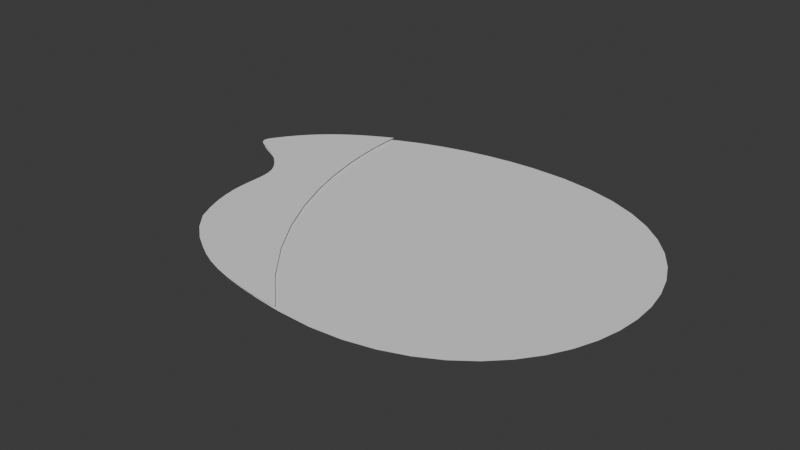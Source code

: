 # Source: Test.blend  (saved by Blender 5.0.119; exported with 4.5.12 LTS)
import bpy
from mathutils import Matrix  # noqa: F401  (used for matrix-valued properties, if any)

bpy.ops.wm.read_factory_settings(use_empty=True)
scene = bpy.context.scene
scene.name = 'Scene'

# ---- world
world_world = bpy.data.worlds.new('World'); scene.world = world_world
world_world.use_nodes = True; world_world.node_tree.nodes.clear()
_N = world_world.node_tree.nodes; _L = world_world.node_tree.links
n0 = _N.new('ShaderNodeOutputWorld'); n0.name = 'World Output'; n0.location = (200, 100)
n1 = _N.new('ShaderNodeBackground'); n1.name = 'Background'; n1.location = (-200, 100)
n1.inputs[0].default_value = (0.05088, 0.05088, 0.05088, 1.0)
_L.new(n1.outputs[0], n0.inputs[0])
n0.is_active_output = True
world_world.color = (0.05088, 0.05088, 0.05088)
world_world.sun_shadow_jitter_overblur = 0.0

# ---- curves / text
cu_a = bpy.data.curves.new('a', 'CURVE')
cu_a.dimensions = '2D'
_sp = cu_a.splines.new('BEZIER'); _sp.bezier_points.add(5)
_sp.bezier_points.foreach_set('co', [-62.12, 6.482, 0.0, -47.71, -44.33, 0.0, 20.13, -72.97, 0.0, 111.6, -2.997, 0.0, 20.31, 73.81, 0.0, -83.59, 26.21, 0.0])
_sp.bezier_points.foreach_set('handle_left', [-68.08, 16.17, 0.0, -63.98, -25.91, 0.0, -27.52, -68.72, 0.0, 110.2, -41.15, 0.0, 83.88, 74.45, 0.0, -65.08, 55.76, 0.0])
_sp.bezier_points.foreach_set('handle_right', [-51.3, -11.07, 0.0, -35.9, -57.7, 0.0, 78.39, -78.16, 0.0, 113.0, 35.16, 0.0, -23.31, 73.38, 0.0, -89.08, 17.43, 0.0])
for _p, _l, _r in zip(_sp.bezier_points, ['AUTO', 'ALIGNED', 'ALIGNED', 'ALIGNED', 'ALIGNED', 'ALIGNED'], ['AUTO', 'ALIGNED', 'ALIGNED', 'ALIGNED', 'ALIGNED', 'ALIGNED']): _p.handle_left_type = _l; _p.handle_right_type = _r
_sp.order_u = 0
_sp.order_v = 0
_sp.use_cyclic_u = True
cu_a.fill_mode = 'FRONT'
cu_b = bpy.data.curves.new('b', 'CURVE')
cu_b.dimensions = '2D'
_sp = cu_b.splines.new('BEZIER'); _sp.bezier_points.add(4)
_sp.bezier_points.foreach_set('co', [-47.84, 28.71, 0.0, -25.62, 7.995, 0.0, -13.69, -40.85, 0.0, 54.45, -69.79, 0.0, -7.11, 63.08, 0.0])
_sp.bezier_points.foreach_set('handle_left', [-34.48, 50.86, 0.0, -36.61, 22.28, 0.0, -28.39, -13.37, 0.0, 54.67, -69.99, 0.0, -7.103, 63.08, 0.0])
_sp.bezier_points.foreach_set('handle_right', [-53.54, 20.01, 0.0, -17.68, -2.328, 0.0, 7.7, -70.4, 0.0, -10.63, -13.29, 0.0, -15.53, 58.53, 0.0])
for _p, _l, _r in zip(_sp.bezier_points, ['FREE', 'ALIGNED', 'FREE', 'ALIGNED', 'ALIGNED'], ['FREE', 'ALIGNED', 'FREE', 'ALIGNED', 'ALIGNED']): _p.handle_left_type = _l; _p.handle_right_type = _r
_sp.order_u = 0
_sp.order_v = 0
_sp.use_cyclic_u = True
cu_b.fill_mode = 'FRONT'

# ---- objects
ob_player = bpy.data.objects.new('Player', None)
ob_a = bpy.data.objects.new('a', cu_a)
ob_b = bpy.data.objects.new('b', cu_b)

# ---- transforms, parenting, visibility, modifiers, constraints
ob_player.location = (120.0, -85.0, 0.0)
ob_a.parent = ob_player
ob_a.matrix_parent_inverse = Matrix(((1.0, -0.0, -0.0, -120.0), (-0.0, 1.0, 0.0, 85.0), (-0.0, -0.0, 1.0, -0.0), (-0.0, 0.0, -0.0, 1.0)))
ob_a.location = (120.0, -85.0, 0.0)
ob_a.color = (1.0, 0.008023, 0.008023, 1.0)
ob_b.parent = ob_player
ob_b.matrix_parent_inverse = Matrix(((1.0, -0.0, -0.0, -120.0), (-0.0, 1.0, 0.0, 85.0), (-0.0, -0.0, 1.0, -0.0), (-0.0, 0.0, -0.0, 1.0)))
ob_b.location = (84.0, -88.0, 1.0)
ob_b.color = (0.2582, 0.003677, 0.003677, 1.0)

# ---- collection membership
scene.collection.objects.link(ob_player)
scene.collection.objects.link(ob_a)
scene.collection.objects.link(ob_b)

# ---- scene / render settings (as saved in the file)
scene.frame_start = 1; scene.frame_end = 250; scene.frame_set(0)
scene.render.engine = 'BLENDER_EEVEE_NEXT'
scene.render.bake_bias = 0.0
scene.render.bake_samples = 0
scene.cycles.sampling_pattern = 'TABULATED_SOBOL'
scene.eevee.use_volume_custom_range = False
bpy.context.view_layer.update()

# ---- added for rendering (the .blend has no active camera and no usable light): camera, sun
cam_auto = bpy.data.cameras.new('AutoCamera')
cam_auto.lens = 50.0
cam_auto.sensor_width = 36.0
cam_auto.clip_end = 4121.3
ob_auto_camera = bpy.data.objects.new('AutoCamera', cam_auto)
scene.collection.objects.link(ob_auto_camera)
ob_auto_camera.location = (366.548, -368.474, 188.367)
ob_auto_camera.rotation_euler = (1.09748, -7.21219e-08, 0.694738)
scene.camera = ob_auto_camera
light_auto_sun = bpy.data.lights.new('AutoSun', 'SUN')
light_auto_sun.energy = 3.0
light_auto_sun.angle = 0.0523599
ob_auto_sun = bpy.data.objects.new('AutoSun', light_auto_sun)
scene.collection.objects.link(ob_auto_sun)
ob_auto_sun.rotation_euler = (0.872665, 0.174533, 0.523599)
bpy.context.view_layer.update()
